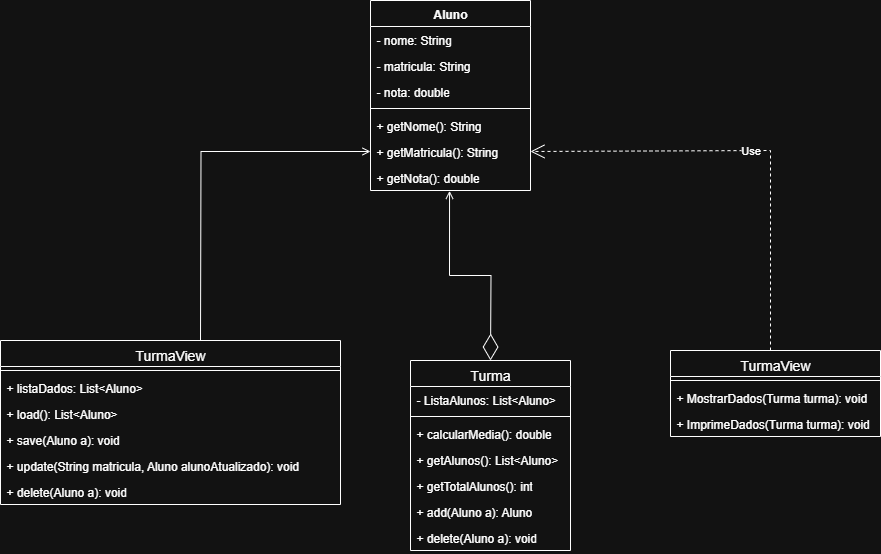

The diagram above was exported from draw.io. Its source (the exported page's mxGraphModel, read from the mxfile embedded in the PNG):
<mxGraphModel dx="1933" dy="597" grid="1" gridSize="10" guides="1" tooltips="1" connect="1" arrows="1" fold="1" page="1" pageScale="1" pageWidth="827" pageHeight="1169" math="0" shadow="0">
  <root>
    <mxCell id="0" />
    <mxCell id="1" parent="0" />
    <mxCell id="qiLmioBJ8sCl4_KLY7j1-11" value="" style="endArrow=none;endFill=0;endSize=24;html=1;rounded=0;startArrow=open;startFill=0;edgeStyle=orthogonalEdgeStyle;exitX=0;exitY=0.5;exitDx=0;exitDy=0;" parent="1" edge="1" source="e8X6T3Mbqr5-OYrmwC71-21">
      <mxGeometry width="160" relative="1" as="geometry">
        <mxPoint x="80" y="110" as="sourcePoint" />
        <mxPoint x="-10" y="350" as="targetPoint" />
      </mxGeometry>
    </mxCell>
    <mxCell id="qiLmioBJ8sCl4_KLY7j1-12" value="" style="endArrow=diamondThin;endFill=0;endSize=24;html=1;rounded=0;startArrow=open;startFill=0;exitX=0.494;exitY=1.014;exitDx=0;exitDy=0;exitPerimeter=0;edgeStyle=orthogonalEdgeStyle;" parent="1" edge="1" source="e8X6T3Mbqr5-OYrmwC71-20">
      <mxGeometry width="160" relative="1" as="geometry">
        <mxPoint x="260" y="240" as="sourcePoint" />
        <mxPoint x="280" y="370" as="targetPoint" />
      </mxGeometry>
    </mxCell>
    <mxCell id="qiLmioBJ8sCl4_KLY7j1-13" value="Use" style="endArrow=open;endSize=12;dashed=1;html=1;rounded=0;entryX=1;entryY=0.5;entryDx=0;entryDy=0;" parent="1" edge="1" target="e8X6T3Mbqr5-OYrmwC71-21">
      <mxGeometry width="160" relative="1" as="geometry">
        <mxPoint x="560" y="360" as="sourcePoint" />
        <mxPoint x="410" y="90" as="targetPoint" />
        <Array as="points">
          <mxPoint x="560" y="160" />
        </Array>
      </mxGeometry>
    </mxCell>
    <mxCell id="e8X6T3Mbqr5-OYrmwC71-14" value="Aluno" style="swimlane;fontStyle=1;align=center;verticalAlign=top;childLayout=stackLayout;horizontal=1;startSize=26;horizontalStack=0;resizeParent=1;resizeParentMax=0;resizeLast=0;collapsible=1;marginBottom=0;whiteSpace=wrap;html=1;" vertex="1" parent="1">
      <mxGeometry x="160" y="10" width="160" height="190" as="geometry" />
    </mxCell>
    <mxCell id="e8X6T3Mbqr5-OYrmwC71-15" value="- nome: String" style="text;strokeColor=none;fillColor=none;align=left;verticalAlign=top;spacingLeft=4;spacingRight=4;overflow=hidden;rotatable=0;points=[[0,0.5],[1,0.5]];portConstraint=eastwest;whiteSpace=wrap;html=1;" vertex="1" parent="e8X6T3Mbqr5-OYrmwC71-14">
      <mxGeometry y="26" width="160" height="26" as="geometry" />
    </mxCell>
    <mxCell id="e8X6T3Mbqr5-OYrmwC71-19" value="- matricula: String" style="text;strokeColor=none;fillColor=none;align=left;verticalAlign=top;spacingLeft=4;spacingRight=4;overflow=hidden;rotatable=0;points=[[0,0.5],[1,0.5]];portConstraint=eastwest;whiteSpace=wrap;html=1;" vertex="1" parent="e8X6T3Mbqr5-OYrmwC71-14">
      <mxGeometry y="52" width="160" height="26" as="geometry" />
    </mxCell>
    <mxCell id="e8X6T3Mbqr5-OYrmwC71-18" value="- nota: double" style="text;strokeColor=none;fillColor=none;align=left;verticalAlign=top;spacingLeft=4;spacingRight=4;overflow=hidden;rotatable=0;points=[[0,0.5],[1,0.5]];portConstraint=eastwest;whiteSpace=wrap;html=1;" vertex="1" parent="e8X6T3Mbqr5-OYrmwC71-14">
      <mxGeometry y="78" width="160" height="26" as="geometry" />
    </mxCell>
    <mxCell id="e8X6T3Mbqr5-OYrmwC71-16" value="" style="line;strokeWidth=1;fillColor=none;align=left;verticalAlign=middle;spacingTop=-1;spacingLeft=3;spacingRight=3;rotatable=0;labelPosition=right;points=[];portConstraint=eastwest;strokeColor=inherit;" vertex="1" parent="e8X6T3Mbqr5-OYrmwC71-14">
      <mxGeometry y="104" width="160" height="8" as="geometry" />
    </mxCell>
    <mxCell id="e8X6T3Mbqr5-OYrmwC71-17" value="+ getNome(): String" style="text;strokeColor=none;fillColor=none;align=left;verticalAlign=top;spacingLeft=4;spacingRight=4;overflow=hidden;rotatable=0;points=[[0,0.5],[1,0.5]];portConstraint=eastwest;whiteSpace=wrap;html=1;" vertex="1" parent="e8X6T3Mbqr5-OYrmwC71-14">
      <mxGeometry y="112" width="160" height="26" as="geometry" />
    </mxCell>
    <mxCell id="e8X6T3Mbqr5-OYrmwC71-21" value="+ getMatricula(): String" style="text;strokeColor=none;fillColor=none;align=left;verticalAlign=top;spacingLeft=4;spacingRight=4;overflow=hidden;rotatable=0;points=[[0,0.5],[1,0.5]];portConstraint=eastwest;whiteSpace=wrap;html=1;" vertex="1" parent="e8X6T3Mbqr5-OYrmwC71-14">
      <mxGeometry y="138" width="160" height="26" as="geometry" />
    </mxCell>
    <mxCell id="e8X6T3Mbqr5-OYrmwC71-20" value="+ getNota(): double" style="text;strokeColor=none;fillColor=none;align=left;verticalAlign=top;spacingLeft=4;spacingRight=4;overflow=hidden;rotatable=0;points=[[0,0.5],[1,0.5]];portConstraint=eastwest;whiteSpace=wrap;html=1;" vertex="1" parent="e8X6T3Mbqr5-OYrmwC71-14">
      <mxGeometry y="164" width="160" height="26" as="geometry" />
    </mxCell>
    <mxCell id="e8X6T3Mbqr5-OYrmwC71-22" value="&lt;span style=&quot;font-size: 14px; font-weight: 400;&quot;&gt;TurmaView&lt;/span&gt;" style="swimlane;fontStyle=1;align=center;verticalAlign=top;childLayout=stackLayout;horizontal=1;startSize=26;horizontalStack=0;resizeParent=1;resizeParentMax=0;resizeLast=0;collapsible=1;marginBottom=0;whiteSpace=wrap;html=1;" vertex="1" parent="1">
      <mxGeometry x="460" y="360" width="210" height="86" as="geometry" />
    </mxCell>
    <mxCell id="e8X6T3Mbqr5-OYrmwC71-26" value="" style="line;strokeWidth=1;fillColor=none;align=left;verticalAlign=middle;spacingTop=-1;spacingLeft=3;spacingRight=3;rotatable=0;labelPosition=right;points=[];portConstraint=eastwest;strokeColor=inherit;" vertex="1" parent="e8X6T3Mbqr5-OYrmwC71-22">
      <mxGeometry y="26" width="210" height="8" as="geometry" />
    </mxCell>
    <mxCell id="e8X6T3Mbqr5-OYrmwC71-27" value="+ MostrarDados(Turma turma): void" style="text;strokeColor=none;fillColor=none;align=left;verticalAlign=top;spacingLeft=4;spacingRight=4;overflow=hidden;rotatable=0;points=[[0,0.5],[1,0.5]];portConstraint=eastwest;whiteSpace=wrap;html=1;" vertex="1" parent="e8X6T3Mbqr5-OYrmwC71-22">
      <mxGeometry y="34" width="210" height="26" as="geometry" />
    </mxCell>
    <mxCell id="e8X6T3Mbqr5-OYrmwC71-28" value="+ ImprimeDados(Turma turma): void" style="text;strokeColor=none;fillColor=none;align=left;verticalAlign=top;spacingLeft=4;spacingRight=4;overflow=hidden;rotatable=0;points=[[0,0.5],[1,0.5]];portConstraint=eastwest;whiteSpace=wrap;html=1;" vertex="1" parent="e8X6T3Mbqr5-OYrmwC71-22">
      <mxGeometry y="60" width="210" height="26" as="geometry" />
    </mxCell>
    <mxCell id="e8X6T3Mbqr5-OYrmwC71-30" value="&lt;span style=&quot;font-size: 14px; font-weight: 400;&quot;&gt;Turma&lt;/span&gt;" style="swimlane;fontStyle=1;align=center;verticalAlign=top;childLayout=stackLayout;horizontal=1;startSize=26;horizontalStack=0;resizeParent=1;resizeParentMax=0;resizeLast=0;collapsible=1;marginBottom=0;whiteSpace=wrap;html=1;" vertex="1" parent="1">
      <mxGeometry x="200" y="370" width="160" height="190" as="geometry" />
    </mxCell>
    <mxCell id="e8X6T3Mbqr5-OYrmwC71-31" value="- ListaAlunos:&amp;nbsp;List&amp;lt;Aluno&amp;gt;" style="text;strokeColor=none;fillColor=none;align=left;verticalAlign=top;spacingLeft=4;spacingRight=4;overflow=hidden;rotatable=0;points=[[0,0.5],[1,0.5]];portConstraint=eastwest;whiteSpace=wrap;html=1;" vertex="1" parent="e8X6T3Mbqr5-OYrmwC71-30">
      <mxGeometry y="26" width="160" height="26" as="geometry" />
    </mxCell>
    <mxCell id="e8X6T3Mbqr5-OYrmwC71-34" value="" style="line;strokeWidth=1;fillColor=none;align=left;verticalAlign=middle;spacingTop=-1;spacingLeft=3;spacingRight=3;rotatable=0;labelPosition=right;points=[];portConstraint=eastwest;strokeColor=inherit;" vertex="1" parent="e8X6T3Mbqr5-OYrmwC71-30">
      <mxGeometry y="52" width="160" height="8" as="geometry" />
    </mxCell>
    <mxCell id="e8X6T3Mbqr5-OYrmwC71-35" value="+ calcularMedia(): double" style="text;strokeColor=none;fillColor=none;align=left;verticalAlign=top;spacingLeft=4;spacingRight=4;overflow=hidden;rotatable=0;points=[[0,0.5],[1,0.5]];portConstraint=eastwest;whiteSpace=wrap;html=1;" vertex="1" parent="e8X6T3Mbqr5-OYrmwC71-30">
      <mxGeometry y="60" width="160" height="26" as="geometry" />
    </mxCell>
    <mxCell id="e8X6T3Mbqr5-OYrmwC71-36" value="+ getAlunos(): List&amp;lt;Aluno&amp;gt;" style="text;strokeColor=none;fillColor=none;align=left;verticalAlign=top;spacingLeft=4;spacingRight=4;overflow=hidden;rotatable=0;points=[[0,0.5],[1,0.5]];portConstraint=eastwest;whiteSpace=wrap;html=1;" vertex="1" parent="e8X6T3Mbqr5-OYrmwC71-30">
      <mxGeometry y="86" width="160" height="26" as="geometry" />
    </mxCell>
    <mxCell id="e8X6T3Mbqr5-OYrmwC71-37" value="+ getTotalAlunos(): int" style="text;strokeColor=none;fillColor=none;align=left;verticalAlign=top;spacingLeft=4;spacingRight=4;overflow=hidden;rotatable=0;points=[[0,0.5],[1,0.5]];portConstraint=eastwest;whiteSpace=wrap;html=1;" vertex="1" parent="e8X6T3Mbqr5-OYrmwC71-30">
      <mxGeometry y="112" width="160" height="26" as="geometry" />
    </mxCell>
    <mxCell id="e8X6T3Mbqr5-OYrmwC71-40" value="+&amp;nbsp;add(Aluno a): Aluno" style="text;strokeColor=none;fillColor=none;align=left;verticalAlign=top;spacingLeft=4;spacingRight=4;overflow=hidden;rotatable=0;points=[[0,0.5],[1,0.5]];portConstraint=eastwest;whiteSpace=wrap;html=1;" vertex="1" parent="e8X6T3Mbqr5-OYrmwC71-30">
      <mxGeometry y="138" width="160" height="26" as="geometry" />
    </mxCell>
    <mxCell id="e8X6T3Mbqr5-OYrmwC71-41" value="+&amp;nbsp;delete(Aluno a): void" style="text;strokeColor=none;fillColor=none;align=left;verticalAlign=top;spacingLeft=4;spacingRight=4;overflow=hidden;rotatable=0;points=[[0,0.5],[1,0.5]];portConstraint=eastwest;whiteSpace=wrap;html=1;" vertex="1" parent="e8X6T3Mbqr5-OYrmwC71-30">
      <mxGeometry y="164" width="160" height="26" as="geometry" />
    </mxCell>
    <mxCell id="e8X6T3Mbqr5-OYrmwC71-42" value="&lt;span style=&quot;font-size: 14px; font-weight: 400;&quot;&gt;TurmaView&lt;/span&gt;" style="swimlane;fontStyle=1;align=center;verticalAlign=top;childLayout=stackLayout;horizontal=1;startSize=26;horizontalStack=0;resizeParent=1;resizeParentMax=0;resizeLast=0;collapsible=1;marginBottom=0;whiteSpace=wrap;html=1;" vertex="1" parent="1">
      <mxGeometry x="-210" y="350" width="340" height="164" as="geometry" />
    </mxCell>
    <mxCell id="e8X6T3Mbqr5-OYrmwC71-43" value="" style="line;strokeWidth=1;fillColor=none;align=left;verticalAlign=middle;spacingTop=-1;spacingLeft=3;spacingRight=3;rotatable=0;labelPosition=right;points=[];portConstraint=eastwest;strokeColor=inherit;" vertex="1" parent="e8X6T3Mbqr5-OYrmwC71-42">
      <mxGeometry y="26" width="340" height="8" as="geometry" />
    </mxCell>
    <mxCell id="e8X6T3Mbqr5-OYrmwC71-44" value="+ listaDados:&amp;nbsp;List&amp;lt;Aluno&amp;gt;" style="text;strokeColor=none;fillColor=none;align=left;verticalAlign=top;spacingLeft=4;spacingRight=4;overflow=hidden;rotatable=0;points=[[0,0.5],[1,0.5]];portConstraint=eastwest;whiteSpace=wrap;html=1;" vertex="1" parent="e8X6T3Mbqr5-OYrmwC71-42">
      <mxGeometry y="34" width="340" height="26" as="geometry" />
    </mxCell>
    <mxCell id="e8X6T3Mbqr5-OYrmwC71-45" value="+&amp;nbsp;load():&amp;nbsp;List&amp;lt;Aluno&amp;gt;" style="text;strokeColor=none;fillColor=none;align=left;verticalAlign=top;spacingLeft=4;spacingRight=4;overflow=hidden;rotatable=0;points=[[0,0.5],[1,0.5]];portConstraint=eastwest;whiteSpace=wrap;html=1;" vertex="1" parent="e8X6T3Mbqr5-OYrmwC71-42">
      <mxGeometry y="60" width="340" height="26" as="geometry" />
    </mxCell>
    <mxCell id="e8X6T3Mbqr5-OYrmwC71-46" value="+&amp;nbsp;save(Aluno a): void" style="text;strokeColor=none;fillColor=none;align=left;verticalAlign=top;spacingLeft=4;spacingRight=4;overflow=hidden;rotatable=0;points=[[0,0.5],[1,0.5]];portConstraint=eastwest;whiteSpace=wrap;html=1;" vertex="1" parent="e8X6T3Mbqr5-OYrmwC71-42">
      <mxGeometry y="86" width="340" height="26" as="geometry" />
    </mxCell>
    <mxCell id="e8X6T3Mbqr5-OYrmwC71-47" value="+&amp;nbsp;update(String matricula, Aluno alunoAtualizado): void" style="text;strokeColor=none;fillColor=none;align=left;verticalAlign=top;spacingLeft=4;spacingRight=4;overflow=hidden;rotatable=0;points=[[0,0.5],[1,0.5]];portConstraint=eastwest;whiteSpace=wrap;html=1;" vertex="1" parent="e8X6T3Mbqr5-OYrmwC71-42">
      <mxGeometry y="112" width="340" height="26" as="geometry" />
    </mxCell>
    <mxCell id="e8X6T3Mbqr5-OYrmwC71-48" value="+&amp;nbsp;delete(Aluno a): void" style="text;strokeColor=none;fillColor=none;align=left;verticalAlign=top;spacingLeft=4;spacingRight=4;overflow=hidden;rotatable=0;points=[[0,0.5],[1,0.5]];portConstraint=eastwest;whiteSpace=wrap;html=1;" vertex="1" parent="e8X6T3Mbqr5-OYrmwC71-42">
      <mxGeometry y="138" width="340" height="26" as="geometry" />
    </mxCell>
  </root>
</mxGraphModel>